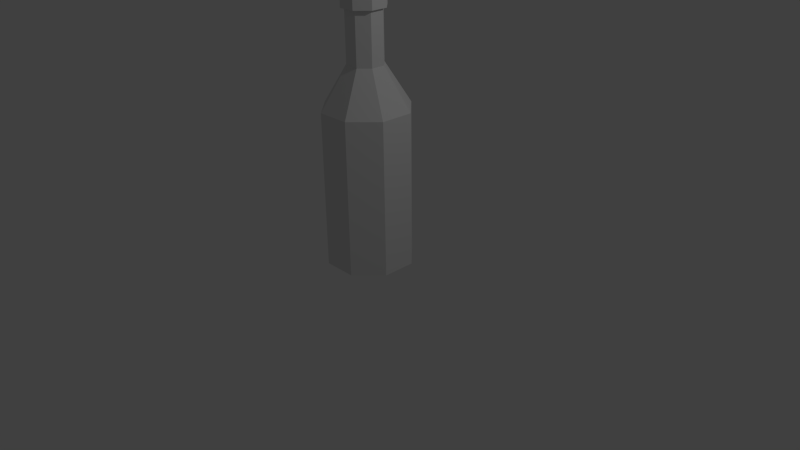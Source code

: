 # Source: Bottle.blend  (saved by Blender 2.76.0; exported with 4.5.12 LTS)
import bpy
from mathutils import Matrix  # noqa: F401  (used for matrix-valued properties, if any)

bpy.ops.wm.read_factory_settings(use_empty=True)
scene = bpy.context.scene
scene.name = 'Scene'

# ---- collections
col_collection_1 = bpy.data.collections.new('Collection 1'); scene.collection.children.link(col_collection_1)

# ---- world
world_world = bpy.data.worlds.new('World'); scene.world = world_world
world_world.color = (0.05088, 0.05088, 0.05088)
world_world.use_sun_shadow = False
world_world.sun_shadow_jitter_overblur = 0.0
world_world.cycles.sampling_method = 'MANUAL'
world_world.cycles.sample_map_resolution = 256

# ---- cameras
cam_camera = bpy.data.cameras.new('Camera')
cam_camera.clip_end = 100.0
cam_camera.lens = 35.0
cam_camera.sensor_width = 32.0
cam_camera.sensor_height = 18.0
cam_camera.ortho_scale = 7.314
cam_camera.dof.focus_distance = 0.0
cam_camera.dof.aperture_fstop = 128.0

# ---- lights
light_lamp = bpy.data.lights.new('Lamp', 'POINT')
light_lamp.transmission_factor = 0.0
light_lamp.cutoff_distance = 30.0
light_lamp.energy = 100.0
light_lamp.shadow_buffer_clip_start = 1.001
light_lamp.shadow_soft_size = 0.1
light_lamp.shadow_maximum_resolution = 0.006
light_lamp.use_absolute_resolution = True
light_lamp.cycles.use_multiple_importance_sampling = False

# ---- meshes
me_bar_bottle = bpy.data.meshes.new('Bar-Bottle')
me_bar_bottle.from_pydata([(1.968, 0.4871, 24.0), (0.6746, 1.3, 24.0), (0.8152, 1.64, 24.0), (1.629, 0.3464, 24.0), (1.968, -1.143, 24.0), (1.629, -1.003, 24.0), (0.6746, -1.957, 24.0), (0.8152, -2.296, 24.0), (-0.8152, -2.296, 24.0), (-0.6746, -1.957, 24.0), (-1.968, -1.143, 24.0), (-1.629, -1.003, 24.0), (-1.629, 0.3464, 24.0), (-1.968, 0.4871, 24.0), (-0.6746, 1.3, 24.0), (-0.8152, 1.64, 24.0), (1.968, -1.143, 25.0), (1.968, 0.4871, 25.0), (0.8152, -2.296, 25.0), (-0.8152, -2.296, 25.0), (-1.968, -1.143, 25.0), (-1.968, 0.4871, 25.0), (-0.8152, 1.64, 25.0), (0.8152, 1.64, 25.0), (-0.6746, -1.957, 19.0), (0.6746, -1.957, 19.0), (-1.629, -1.003, 19.0), (-1.629, 0.3464, 19.0), (-0.6746, 1.3, 19.0), (0.6746, 1.3, 19.0), (1.629, 0.3464, 19.0), (1.629, -1.003, 19.0), (3.938, -1.959, 15.0), (1.631, -4.266, 15.0), (-1.631, -4.266, 15.0), (-3.938, -1.959, 15.0), (-3.938, 1.303, 15.0), (-1.631, 3.61, 15.0), (1.631, 3.61, 15.0), (3.938, 1.303, 15.0), (3.938, -1.959, 0.0), (3.938, 1.303, 0.0), (1.631, -4.266, 0.0), (-1.631, -4.266, 0.0), (-3.938, -1.959, 0.0), (-3.938, 1.303, 0.0), (-1.631, 3.61, 0.0), (1.631, 3.61, 0.0)], [], [(44, 43, 34, 35), (42, 40, 32, 33), (45, 44, 35, 36), (29, 28, 14, 1), (3, 1, 14, 12, 11, 9, 6, 8, 10, 13, 15, 2, 0, 4, 5), (26, 24, 9, 11), (15, 13, 21, 22), (41, 47, 38, 39), (25, 31, 5, 6), (30, 29, 1, 3), (28, 27, 12, 14), (24, 34, 33, 25), (4, 0, 17, 16), (26, 35, 34, 24), (8, 7, 18, 19), (25, 33, 32, 31), (47, 46, 37, 38), (2, 15, 22, 23), (27, 36, 35, 26), (43, 42, 33, 34), (0, 2, 23, 17), (27, 26, 11, 12), (40, 41, 39, 32), (30, 39, 38, 29), (20, 19, 18, 16, 17, 23, 22, 21), (31, 32, 39, 30), (28, 37, 36, 27), (29, 38, 37, 28), (8, 6, 5, 4, 7), (46, 45, 36, 37), (7, 4, 16, 18), (31, 30, 3, 5), (13, 10, 20, 21), (47, 41, 40, 42, 43, 44, 45, 46), (24, 25, 6, 9), (10, 8, 19, 20)])
me_bar_bottle.use_remesh_preserve_volume = False
me_bar_bottle.use_remesh_preserve_attributes = False
me_bar_bottle.use_mirror_vertex_groups = False
me_bar_bottle.update()

# ---- objects
ob_bar_bottle = bpy.data.objects.new('Bar-Bottle', me_bar_bottle)
ob_lamp = bpy.data.objects.new('Lamp', light_lamp)
ob_camera = bpy.data.objects.new('Camera', cam_camera)

# ---- transforms, parenting, visibility, modifiers, constraints
ob_bar_bottle.location = (0.0, 0.0, 0.0)
ob_bar_bottle.scale = (0.1325, 0.1325, 0.1325)
ob_bar_bottle.lineart.crease_threshold = 0.0
ob_lamp.location = (4.076, 1.005, 5.904)
ob_lamp.rotation_euler = (0.6503, 0.05522, 1.866)
ob_lamp.lock_rotations_4d = False
ob_lamp.empty_display_type = 'ARROWS'
ob_lamp.color = (0.0, 0.0, 0.0, 0.0)
ob_lamp.lineart.crease_threshold = 0.0
ob_camera.location = (7.481, -6.508, 5.344)
ob_camera.rotation_euler = (1.109, 0.01082, 0.8149)
ob_camera.lock_rotations_4d = False
ob_camera.empty_display_type = 'ARROWS'
ob_camera.color = (0.0, 0.0, 0.0, 0.0)
ob_camera.display_type = 'WIRE'
ob_camera.lineart.crease_threshold = 0.0

# ---- collection membership
col_collection_1.objects.link(ob_bar_bottle)
col_collection_1.objects.link(ob_lamp)
col_collection_1.objects.link(ob_camera)

# ---- scene / render settings (as saved in the file)
scene.camera = ob_camera
scene.frame_start = 1; scene.frame_end = 250; scene.frame_set(1)
scene.render.engine = 'BLENDER_EEVEE_NEXT'
scene.render.resolution_percentage = 50
scene.render.dither_intensity = 0.0
scene.cycles.use_denoising = False
scene.cycles.samples = 10
scene.cycles.sampling_pattern = 'TABULATED_SOBOL'
scene.cycles.light_sampling_threshold = 0.0
scene.cycles.use_adaptive_sampling = False
scene.cycles.use_light_tree = False
scene.cycles.blur_glossy = 0.0
scene.cycles.pixel_filter_type = 'GAUSSIAN'
scene.cycles.sample_clamp_indirect = 0.0
scene.view_settings.view_transform = 'Standard'
bpy.context.view_layer.update()
